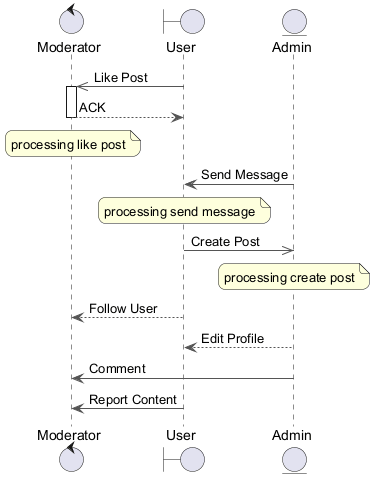

The diagram above was rendered by PlantUML. Its source (embedded in the PNG):
@startuml
skinparam backgroundColor #FFFFFF
skinparam roundCorner 15
skinparam ArrowColor #555555
control "Moderator" as M
boundary "User" as U
entity "Admin" as A
U ->> M : Like Post
activate M
M --> U : ACK
deactivate M
note over M : processing like post
A -> U : Send Message
note over U : processing send message
U ->> A : Create Post
note over A : processing create post
U --> M : Follow User
A --> U : Edit Profile
A -> M : Comment
U -> M : Report Content
@enduml